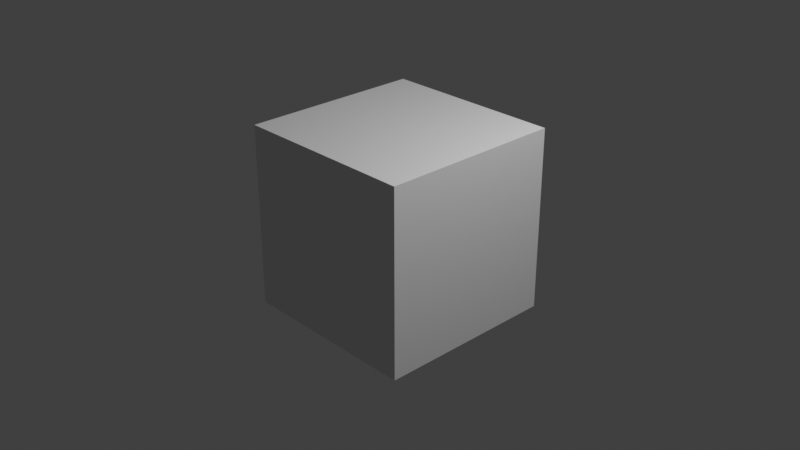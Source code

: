 # Source: untitled.blend  (saved by Blender 3.3.6; exported with 4.5.12 LTS)
import bpy
from mathutils import Matrix  # noqa: F401  (used for matrix-valued properties, if any)

bpy.ops.wm.read_factory_settings(use_empty=True)
scene = bpy.context.scene
scene.name = 'Scene'

# ---- collections
col_collection = bpy.data.collections.new('Collection'); scene.collection.children.link(col_collection)

# ---- materials (node trees are filled in below, after node groups)
mat_material = bpy.data.materials.new('Material')
mat_material.alpha_threshold = 0.0
mat_material.use_transparent_shadow = False
mat_material.roughness = 0.5
mat_material.line_color = (0.0, 0.0, 0.0, 1.0)

# ---- material node trees
mat_material.use_nodes = True; mat_material.node_tree.nodes.clear()
_N = mat_material.node_tree.nodes; _L = mat_material.node_tree.links
n0 = _N.new('ShaderNodeOutputMaterial'); n0.name = 'Material Output'; n0.location = (300, 300)
n1 = _N.new('ShaderNodeBsdfPrincipled'); n1.name = 'Principled BSDF'; n1.location = (10, 300)
n1.distribution = 'GGX'
n1.subsurface_method = 'RANDOM_WALK_SKIN'
n1.inputs[3].default_value = 1.45
n1.inputs[27].default_value = (0.0, 0.0, 0.0, 1.0)
n1.inputs[28].default_value = 1.0
_L.new(n1.outputs[0], n0.inputs[0])
n0.is_active_output = True

# ---- world
world_world = bpy.data.worlds.new('World'); scene.world = world_world
world_world.use_nodes = True; world_world.node_tree.nodes.clear()
_N = world_world.node_tree.nodes; _L = world_world.node_tree.links
n0 = _N.new('ShaderNodeOutputWorld'); n0.name = 'World Output'; n0.location = (300, 300)
n1 = _N.new('ShaderNodeBackground'); n1.name = 'Background'; n1.location = (10, 300)
n1.inputs[0].default_value = (0.05088, 0.05088, 0.05088, 1.0)
_L.new(n1.outputs[0], n0.inputs[0])
n0.is_active_output = True
world_world.color = (0.05088, 0.05088, 0.05088)
world_world.use_sun_shadow = False
world_world.sun_shadow_jitter_overblur = 0.0

# ---- cameras
cam_camera = bpy.data.cameras.new('Camera')
cam_camera.clip_end = 100.0
cam_camera.ortho_scale = 7.314

# ---- lights
light_light = bpy.data.lights.new('Light', 'POINT')
light_light.transmission_factor = 0.0
light_light.energy = 1000.0
light_light.shadow_soft_size = 0.1
light_light.shadow_maximum_resolution = 0.006
light_light.use_absolute_resolution = True

# ---- meshes
me_cube = bpy.data.meshes.new('Cube')
me_cube.from_pydata([(1.0, 1.0, 1.0), (1.0, 1.0, -1.0), (1.0, -1.0, 1.0), (1.0, -1.0, -1.0), (-1.0, 1.0, 1.0), (-1.0, 1.0, -1.0), (-1.0, -1.0, 1.0), (-1.0, -1.0, -1.0)], [], [(0, 4, 6, 2), (3, 2, 6, 7), (7, 6, 4, 5), (5, 1, 3, 7), (1, 0, 2, 3), (5, 4, 0, 1)])
_uv = me_cube.uv_layers.new(name='UVMap')
_uv.uv.foreach_set('vector', [0.625, 0.5, 0.875, 0.5, 0.875, 0.75, 0.625, 0.75, 0.375, 0.75, 0.625, 0.75, 0.625, 1.0, 0.375, 1.0, 0.375, 0.0, 0.625, 0.0, 0.625, 0.25, 0.375, 0.25, 0.125, 0.5, 0.375, 0.5, 0.375, 0.75, 0.125, 0.75, 0.375, 0.5, 0.625, 0.5, 0.625, 0.75, 0.375, 0.75, 0.375, 0.25, 0.625, 0.25, 0.625, 0.5, 0.375, 0.5])
me_cube.materials.append(mat_material)
me_cube.use_mirror_vertex_groups = False
me_cube.update()

# ---- objects
ob_cube = bpy.data.objects.new('Cube', me_cube)
ob_light = bpy.data.objects.new('Light', light_light)
ob_camera = bpy.data.objects.new('Camera', cam_camera)

# ---- transforms, parenting, visibility, modifiers, constraints
ob_cube.location = (0.0, 0.0, 0.0)
ob_cube.lock_rotations_4d = False
ob_cube.empty_display_type = 'ARROWS'
ob_cube.lineart.crease_threshold = 0.0
ob_light.location = (4.076, 1.005, 5.904)
ob_light.rotation_euler = (0.6503, 0.05522, 1.866)
ob_light.lock_rotations_4d = False
ob_light.empty_display_type = 'ARROWS'
ob_light.color = (0.0, 0.0, 0.0, 0.0)
ob_light.lineart.crease_threshold = 0.0
ob_camera.location = (7.359, -6.926, 4.958)
ob_camera.rotation_euler = (1.109, 0.0, 0.8149)
ob_camera.lock_rotations_4d = False
ob_camera.empty_display_type = 'ARROWS'
ob_camera.color = (0.0, 0.0, 0.0, 0.0)
ob_camera.display_type = 'WIRE'
ob_camera.lineart.crease_threshold = 0.0

# ---- collection membership
col_collection.objects.link(ob_cube)
col_collection.objects.link(ob_light)
col_collection.objects.link(ob_camera)

# ---- scene / render settings (as saved in the file)
scene.camera = ob_camera
scene.frame_start = 1; scene.frame_end = 250; scene.frame_set(169)
scene.render.engine = 'BLENDER_EEVEE_NEXT'
scene.render.fps = 3
scene.render.fps_base = 0.1
scene.cycles.sampling_pattern = 'TABULATED_SOBOL'
scene.cycles.use_light_tree = False
scene.view_settings.view_transform = 'Standard'
bpy.context.view_layer.update()
